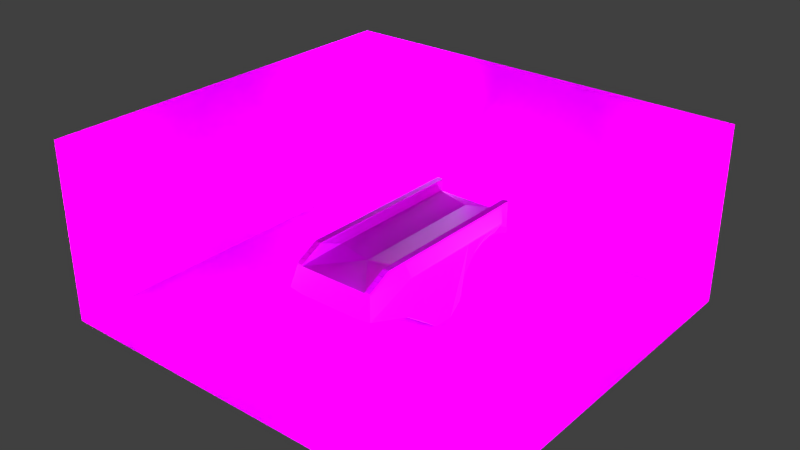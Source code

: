 # Source: pont.blend  (saved by Blender 2.72.0; exported with 4.5.12 LTS)
import bpy
from mathutils import Matrix  # noqa: F401  (used for matrix-valued properties, if any)

bpy.ops.wm.read_factory_settings(use_empty=True)
scene = bpy.context.scene
scene.name = 'Scene'

# ---- collections
col_collection_1 = bpy.data.collections.new('Collection 1'); scene.collection.children.link(col_collection_1)

# ---- images (referenced by path relative to the original .blend; pixels are not part of the script)
import os
ASSET_DIR = os.environ.get("B2B_ASSET_DIR", "")  # directory of the original .blend (textures are referenced by path, not embedded)
HERE = os.path.dirname(os.path.abspath(__file__))  # packed textures are extracted next to this script under _unpacked/

def load_image(name, relpath, width, height, colorspace="sRGB"):
    """Load a texture the original file referenced (path relative to the .blend, or extracted next to this script)."""
    p = next((c for c in (os.path.join(HERE, relpath), os.path.join(ASSET_DIR, relpath)) if relpath and os.path.exists(c)), "")
    if p:
        img = bpy.data.images.load(p, check_existing=True)
        img.name = name
    else:  # same state as the original file: an image datablock whose file is absent (Cycles renders it pink)
        img = bpy.data.images.new(name, width, height)
        img.source = "FILE"
        img.filepath = "//" + (relpath or name)
    img.colorspace_settings.name = colorspace
    return img
img_bricks_10_d100_png = load_image('bricks+10_d100.png', 'input/bricks+10_d100.png', 1024, 1024, 'sRGB')
img_bricks_10_s100_g100_png = load_image('bricks+10_s100+g100.png', 'input/bricks+10_s100+g100.png', 1024, 1024, 'sRGB')
img_bricks_10_b015_png = load_image('bricks+10_b015.png', 'input/bricks+10_b015.png', 1024, 1024, 'sRGB')
img_2_spec_png = load_image('2_SPEC.png', '2_SPEC.png', 1024, 1024, 'sRGB')
img_2_disp_png = load_image('2_DISP.png', '2_DISP.png', 1024, 1024, 'sRGB')
img_2_color_png = load_image('2_COLOR.png', '2_COLOR.png', 1024, 1024, 'sRGB')
img_grid = load_image('grid', '', 1024, 1024, 'sRGB')

# ---- materials (node trees are filled in below, after node groups)
mat_pont12 = bpy.data.materials.new('Pont12')
mat_pont12.alpha_threshold = 0.0
mat_pont12.roughness = 0.5
mat_pont1 = bpy.data.materials.new('Pont1')
mat_pont1.alpha_threshold = 0.0
mat_pont1.roughness = 0.5
mat_briques2 = bpy.data.materials.new('Briques2')
mat_briques2.alpha_threshold = 0.0
mat_briques2.roughness = 0.5
mat_briques2.line_color = (0.0, 0.0, 0.0, 1.0)
mat_studiotexture = bpy.data.materials.new('studioTexture')
mat_studiotexture.alpha_threshold = 0.0
mat_studiotexture.roughness = 0.5
mat_studiotexture.line_color = (0.0, 0.0, 0.0, 1.0)
mat_lightgauche = bpy.data.materials.new('LightGauche')
mat_lightgauche.alpha_threshold = 0.0
mat_lightgauche.roughness = 0.5
mat_lightgauche.line_color = (0.0, 0.0, 0.0, 1.0)
mat_lightdroite_001 = bpy.data.materials.new('LightDroite.001')
mat_lightdroite_001.alpha_threshold = 0.0
mat_lightdroite_001.roughness = 0.5
mat_lightdroite_001.line_color = (0.0, 0.0, 0.0, 1.0)
mat_lightdroite_002 = bpy.data.materials.new('LightDroite.002')
mat_lightdroite_002.alpha_threshold = 0.0
mat_lightdroite_002.roughness = 0.5
mat_lightdroite_002.line_color = (0.0, 0.0, 0.0, 1.0)
mat_lightgauche_001 = bpy.data.materials.new('LightGauche.001')
mat_lightgauche_001.alpha_threshold = 0.0
mat_lightgauche_001.roughness = 0.5
mat_lightgauche_001.line_color = (0.0, 0.0, 0.0, 1.0)

# ---- node groups
ng_sh_advanceddiffuse = bpy.data.node_groups.new('SH_AdvancedDiffuse', 'ShaderNodeTree')
_s = ng_sh_advanceddiffuse.interface.new_socket(name='Diffuse', in_out='OUTPUT', socket_type='NodeSocketShader')
_s = ng_sh_advanceddiffuse.interface.new_socket(name='Color', in_out='INPUT', socket_type='NodeSocketColor')
_s.default_value = (1.0, 1.0, 1.0, 1.0)
_s = ng_sh_advanceddiffuse.interface.new_socket(name='Roughness', in_out='INPUT', socket_type='NodeSocketFloat')
_s.subtype = 'FACTOR'
_s.min_value = 0.0
_s.max_value = 1.0
_s = ng_sh_advanceddiffuse.interface.new_socket(name='GlossyColor', in_out='INPUT', socket_type='NodeSocketColor')
_s.default_value = (0.8, 0.8, 0.8, 1.0)
_s = ng_sh_advanceddiffuse.interface.new_socket(name='Glossyness', in_out='INPUT', socket_type='NodeSocketFloat')
_s.default_value = 0.5
_s.min_value = 0.0
_s.max_value = 1.0
_s = ng_sh_advanceddiffuse.interface.new_socket(name='GlossyRoughness', in_out='INPUT', socket_type='NodeSocketFloat')
_s.subtype = 'FACTOR'
_s.default_value = 0.2
_s.min_value = 0.0
_s.max_value = 1.0
_s = ng_sh_advanceddiffuse.interface.new_socket(name='FresnelBlend', in_out='INPUT', socket_type='NodeSocketFloat')
_s.default_value = 0.33
_s.min_value = 0.0
_s.max_value = 1.0
_s = ng_sh_advanceddiffuse.interface.new_socket(name='Normal', in_out='INPUT', socket_type='NodeSocketVector')
_s.min_value = -1.0
_s.max_value = 1.0
_s.hide_value = True
_N = ng_sh_advanceddiffuse.nodes; _L = ng_sh_advanceddiffuse.links
n0 = _N.new('NodeGroupOutput'); n0.name = 'Group Output'; n0.location = (479, 0)
n1 = _N.new('ShaderNodeMixShader'); n1.name = 'Mix Shader'; n1.location = (167, 12)
n2 = _N.new('NodeGroupInput'); n2.name = 'Group Input'; n2.location = (-613, -2)
n3 = _N.new('ShaderNodeBsdfDiffuse'); n3.name = 'Diffuse BSDF'; n3.location = (-251, 0)
n4 = _N.new('ShaderNodeBsdfAnisotropic'); n4.name = 'Glossy BSDF'; n4.location = (-251, -118)
n4.distribution = 'GGX'
n5 = _N.new('ShaderNodeMath'); n5.name = 'Math'; n5.location = (-61, 185)
n5.operation = 'MULTIPLY'
n6 = _N.new('ShaderNodeLayerWeight'); n6.name = 'Layer Weight'; n6.location = (-308, 180)
n7 = _N.new('ShaderNodeMath'); n7.name = 'Math.001'; n7.location = (0, 0)
n7.operation = 'POWER'
_L.new(n4.outputs[0], n1.inputs[2])
_L.new(n5.outputs[0], n1.inputs[0])
_L.new(n3.outputs[0], n1.inputs[1])
_L.new(n2.outputs[0], n3.inputs[0])
_L.new(n2.outputs[1], n3.inputs[1])
_L.new(n2.outputs[2], n4.inputs[0])
_L.new(n1.outputs[0], n0.inputs[0])
_L.new(n6.outputs[0], n5.inputs[0])
_L.new(n2.outputs[5], n6.inputs[0])
_L.new(n2.outputs[3], n5.inputs[1])
_L.new(n2.outputs[6], n4.inputs[4])
_L.new(n2.outputs[6], n3.inputs[2])
_L.new(n2.outputs[4], n7.inputs[0])
_L.new(n7.outputs[0], n4.inputs[1])
n0.is_active_output = True
ng_sh_advanceddiffuse_003 = bpy.data.node_groups.new('SH_AdvancedDiffuse.003', 'ShaderNodeTree')
_s = ng_sh_advanceddiffuse_003.interface.new_socket(name='Diffuse', in_out='OUTPUT', socket_type='NodeSocketShader')
_s = ng_sh_advanceddiffuse_003.interface.new_socket(name='Color', in_out='INPUT', socket_type='NodeSocketColor')
_s.default_value = (1.0, 1.0, 1.0, 1.0)
_s = ng_sh_advanceddiffuse_003.interface.new_socket(name='Roughness', in_out='INPUT', socket_type='NodeSocketFloat')
_s.subtype = 'FACTOR'
_s.min_value = 0.0
_s.max_value = 1.0
_s = ng_sh_advanceddiffuse_003.interface.new_socket(name='GlossyColor', in_out='INPUT', socket_type='NodeSocketColor')
_s.default_value = (0.8, 0.8, 0.8, 1.0)
_s = ng_sh_advanceddiffuse_003.interface.new_socket(name='Glossyness', in_out='INPUT', socket_type='NodeSocketFloat')
_s.default_value = 0.5
_s.min_value = 0.0
_s.max_value = 1.0
_s = ng_sh_advanceddiffuse_003.interface.new_socket(name='GlossyRoughness', in_out='INPUT', socket_type='NodeSocketFloat')
_s.subtype = 'FACTOR'
_s.default_value = 0.2
_s.min_value = 0.0
_s.max_value = 1.0
_s = ng_sh_advanceddiffuse_003.interface.new_socket(name='FresnelBlend', in_out='INPUT', socket_type='NodeSocketFloat')
_s.default_value = 0.33
_s.min_value = 0.0
_s.max_value = 1.0
_s = ng_sh_advanceddiffuse_003.interface.new_socket(name='Normal', in_out='INPUT', socket_type='NodeSocketVector')
_s.min_value = -1.0
_s.max_value = 1.0
_s.hide_value = True
_N = ng_sh_advanceddiffuse_003.nodes; _L = ng_sh_advanceddiffuse_003.links
n0 = _N.new('NodeGroupOutput'); n0.name = 'Group Output'; n0.location = (479, 0)
n1 = _N.new('ShaderNodeMixShader'); n1.name = 'Mix Shader'; n1.location = (167, 12)
n2 = _N.new('NodeGroupInput'); n2.name = 'Group Input'; n2.location = (-613, -2)
n3 = _N.new('ShaderNodeBsdfDiffuse'); n3.name = 'Diffuse BSDF'; n3.location = (-251, 0)
n4 = _N.new('ShaderNodeBsdfAnisotropic'); n4.name = 'Glossy BSDF'; n4.location = (-251, -118)
n4.distribution = 'GGX'
n5 = _N.new('ShaderNodeMath'); n5.name = 'Math'; n5.location = (-61, 185)
n5.operation = 'MULTIPLY'
n6 = _N.new('ShaderNodeLayerWeight'); n6.name = 'Layer Weight'; n6.location = (-308, 180)
n7 = _N.new('ShaderNodeMath'); n7.name = 'Math.001'; n7.location = (0, 0)
n7.operation = 'POWER'
_L.new(n4.outputs[0], n1.inputs[2])
_L.new(n5.outputs[0], n1.inputs[0])
_L.new(n3.outputs[0], n1.inputs[1])
_L.new(n2.outputs[0], n3.inputs[0])
_L.new(n2.outputs[1], n3.inputs[1])
_L.new(n2.outputs[2], n4.inputs[0])
_L.new(n1.outputs[0], n0.inputs[0])
_L.new(n6.outputs[0], n5.inputs[0])
_L.new(n2.outputs[5], n6.inputs[0])
_L.new(n2.outputs[3], n5.inputs[1])
_L.new(n2.outputs[6], n4.inputs[4])
_L.new(n2.outputs[6], n3.inputs[2])
_L.new(n2.outputs[4], n7.inputs[0])
_L.new(n7.outputs[0], n4.inputs[1])
n0.is_active_output = True

# ---- material node trees
mat_pont12.use_nodes = True; mat_pont12.node_tree.nodes.clear()
_N = mat_pont12.node_tree.nodes; _L = mat_pont12.node_tree.links
n0 = _N.new('ShaderNodeGroup'); n0.name = 'Group'; n0.location = (47, 326)
n0.node_tree = ng_sh_advanceddiffuse
n0.inputs[1].default_value = 0.0
n0.inputs[2].default_value = (0.8, 0.8, 0.8, 1.0)
n0.inputs[4].default_value = 0.2
n0.inputs[5].default_value = 0.33
n0.inputs[6].default_value = (0.0, 0.0, 0.0)
n1 = _N.new('ShaderNodeTexImage'); n1.name = 'Image Texture'; n1.location = (-266, 451)
n1.width = 140
n1.image = img_bricks_10_d100_png
n2 = _N.new('ShaderNodeUVMap'); n2.name = 'UV Map'; n2.location = (-1026, 269)
n2.uv_map = 'UVMap'
n3 = _N.new('ShaderNodeMapping'); n3.name = 'Mapping'; n3.location = (-719, 304)
n3.inputs[1].default_value = (0.3, 0.0, 0.0)
n3.inputs[3].default_value = (5.0, 7.0, 1.0)
n4 = _N.new('ShaderNodeTexImage'); n4.name = 'Image Texture.001'; n4.location = (-266, 248)
n4.width = 140
n4.image = img_bricks_10_s100_g100_png
n5 = _N.new('ShaderNodeTexImage'); n5.name = 'Image Texture.002'; n5.location = (-266, 12)
n5.width = 140
n5.image = img_bricks_10_b015_png
n6 = _N.new('ShaderNodeOutputMaterial'); n6.name = 'Material Output'; n6.location = (447, 196)
n7 = _N.new('ShaderNodeMath'); n7.name = 'Math'; n7.location = (85, 37)
n7.operation = 'MULTIPLY'
n7.inputs[1].default_value = 0.1
n8 = _N.new('ShaderNodeDisplacement'); n8.name = 'Displacement'; n8.location = (0, 0)
n8.inputs[1].default_value = 0.0
n8.inputs[2].default_value = 0.1
_L.new(n0.outputs[0], n6.inputs[0])
_L.new(n3.outputs[0], n1.inputs[0])
_L.new(n3.outputs[0], n4.inputs[0])
_L.new(n3.outputs[0], n5.inputs[0])
_L.new(n2.outputs[0], n3.inputs[0])
_L.new(n1.outputs[0], n0.inputs[0])
_L.new(n4.outputs[0], n0.inputs[3])
_L.new(n5.outputs[0], n7.inputs[0])
_L.new(n7.outputs[0], n8.inputs[0])
_L.new(n8.outputs[0], n6.inputs[2])
n6.is_active_output = True
mat_pont1.use_nodes = True; mat_pont1.node_tree.nodes.clear()
_N = mat_pont1.node_tree.nodes; _L = mat_pont1.node_tree.links
n0 = _N.new('ShaderNodeGroup'); n0.name = 'Group'; n0.location = (47, 326)
n0.node_tree = ng_sh_advanceddiffuse
n0.inputs[1].default_value = 0.0
n0.inputs[2].default_value = (0.8, 0.8, 0.8, 1.0)
n0.inputs[4].default_value = 0.2
n0.inputs[5].default_value = 0.33
n0.inputs[6].default_value = (0.0, 0.0, 0.0)
n1 = _N.new('ShaderNodeTexImage'); n1.name = 'Image Texture'; n1.location = (-266, 451)
n1.width = 140
n1.image = img_bricks_10_d100_png
n2 = _N.new('ShaderNodeUVMap'); n2.name = 'UV Map'; n2.location = (-1026, 269)
n2.uv_map = 'UVMap'
n3 = _N.new('ShaderNodeMapping'); n3.name = 'Mapping'; n3.location = (-719, 304)
n3.inputs[1].default_value = (0.3, 0.0, 0.0)
n3.inputs[3].default_value = (1.3, 5.0, 1.0)
n4 = _N.new('ShaderNodeTexImage'); n4.name = 'Image Texture.001'; n4.location = (-266, 248)
n4.width = 140
n4.image = img_bricks_10_s100_g100_png
n5 = _N.new('ShaderNodeTexImage'); n5.name = 'Image Texture.002'; n5.location = (-266, 12)
n5.width = 140
n5.image = img_bricks_10_b015_png
n6 = _N.new('ShaderNodeOutputMaterial'); n6.name = 'Material Output'; n6.location = (447, 196)
n7 = _N.new('ShaderNodeMath'); n7.name = 'Math'; n7.location = (85, 37)
n7.operation = 'MULTIPLY'
n7.inputs[1].default_value = 0.1
n8 = _N.new('ShaderNodeDisplacement'); n8.name = 'Displacement'; n8.location = (0, 0)
n8.inputs[1].default_value = 0.0
n8.inputs[2].default_value = 0.1
_L.new(n0.outputs[0], n6.inputs[0])
_L.new(n3.outputs[0], n1.inputs[0])
_L.new(n3.outputs[0], n4.inputs[0])
_L.new(n3.outputs[0], n5.inputs[0])
_L.new(n2.outputs[0], n3.inputs[0])
_L.new(n1.outputs[0], n0.inputs[0])
_L.new(n4.outputs[0], n0.inputs[3])
_L.new(n5.outputs[0], n7.inputs[0])
_L.new(n7.outputs[0], n8.inputs[0])
_L.new(n8.outputs[0], n6.inputs[2])
n6.is_active_output = True
mat_briques2.use_nodes = True; mat_briques2.node_tree.nodes.clear()
_N = mat_briques2.node_tree.nodes; _L = mat_briques2.node_tree.links
n0 = _N.new('ShaderNodeOutputMaterial'); n0.name = 'Material Output'; n0.location = (300, 300)
n1 = _N.new('ShaderNodeUVMap'); n1.name = 'UV Map'; n1.location = (-1048, 306)
n1.uv_map = 'UVMap'
n2 = _N.new('ShaderNodeMapping'); n2.name = 'Mapping'; n2.location = (-803, 444)
n2.inputs[3].default_value = (5.0, 5.0, 1.0)
n3 = _N.new('ShaderNodeMath'); n3.name = 'Math.001'; n3.location = (47, -36)
n3.operation = 'MULTIPLY'
n3.inputs[1].default_value = 0.1
n4 = _N.new('ShaderNodeGroup'); n4.name = 'Group'; n4.location = (118, 463)
n4.node_tree = ng_sh_advanceddiffuse_003
n4.inputs[1].default_value = 0.0
n4.inputs[2].default_value = (0.38, 0.4047, 0.4843, 1.0)
n4.inputs[4].default_value = 0.2
n4.inputs[5].default_value = 0.33
n4.inputs[6].default_value = (0.0, 0.0, 0.0)
n5 = _N.new('ShaderNodeTexImage'); n5.name = 'Image Texture.002'; n5.location = (-237, 170)
n5.width = 100
n5.image = img_2_spec_png
n6 = _N.new('ShaderNodeTexImage'); n6.name = 'Image Texture.001'; n6.location = (-216, -113)
n6.width = 164
n6.image = img_2_disp_png
n7 = _N.new('ShaderNodeMath'); n7.name = 'Math'; n7.location = (-73, 245)
n7.operation = 'MULTIPLY'
n7.inputs[1].default_value = 1.0
n8 = _N.new('ShaderNodeTexImage'); n8.name = 'Image Texture'; n8.location = (-377, 521)
n8.width = 100
n8.image = img_2_color_png
n9 = _N.new('ShaderNodeBrightContrast'); n9.name = 'Bright/Contrast'; n9.location = (-136, 507)
n10 = _N.new('ShaderNodeDisplacement'); n10.name = 'Displacement'; n10.location = (0, 0)
n10.inputs[1].default_value = 0.0
n10.inputs[2].default_value = 0.1
_L.new(n2.outputs[0], n8.inputs[0])
_L.new(n1.outputs[0], n2.inputs[0])
_L.new(n8.outputs[0], n9.inputs[0])
_L.new(n4.outputs[0], n0.inputs[0])
_L.new(n2.outputs[0], n6.inputs[0])
_L.new(n6.outputs[0], n3.inputs[0])
_L.new(n2.outputs[0], n5.inputs[0])
_L.new(n5.outputs[0], n7.inputs[0])
_L.new(n7.outputs[0], n4.inputs[3])
_L.new(n9.outputs[0], n4.inputs[0])
_L.new(n3.outputs[0], n10.inputs[0])
_L.new(n10.outputs[0], n0.inputs[2])
n0.is_active_output = True
mat_studiotexture.use_nodes = True; mat_studiotexture.node_tree.nodes.clear()
_N = mat_studiotexture.node_tree.nodes; _L = mat_studiotexture.node_tree.links
n0 = _N.new('ShaderNodeBsdfDiffuse'); n0.name = 'Diffuse BSDF'; n0.location = (10, 300)
n1 = _N.new('ShaderNodeTexImage'); n1.name = 'Image Texture'; n1.location = (-180, 300)
n1.width = 140
n1.image = img_grid
n2 = _N.new('ShaderNodeOutputMaterial'); n2.name = 'Material Output'; n2.location = (418, 292)
n3 = _N.new('ShaderNodeMixShader'); n3.name = 'Mix Shader'; n3.location = (257, 305)
n4 = _N.new('ShaderNodeBsdfTransparent'); n4.name = 'Transparent BSDF'; n4.location = (2, 160)
n5 = _N.new('ShaderNodeGroup'); n5.name = 'Group'; n5.location = (18, -64)
n5.node_tree = ng_sh_advanceddiffuse
n5.inputs[0].default_value = (1.0, 1.0, 1.0, 1.0)
n5.inputs[1].default_value = 0.0
n5.inputs[2].default_value = (0.8, 0.8, 0.8, 1.0)
n5.inputs[3].default_value = 0.5
n5.inputs[4].default_value = 0.2
n5.inputs[5].default_value = 0.33
n5.inputs[6].default_value = (0.0, 0.0, 0.0)
n6 = _N.new('ShaderNodeNewGeometry'); n6.name = 'Geometry'; n6.location = (1, 562)
_L.new(n0.outputs[0], n3.inputs[1])
_L.new(n1.outputs[0], n0.inputs[0])
_L.new(n3.outputs[0], n2.inputs[0])
_L.new(n4.outputs[0], n3.inputs[2])
_L.new(n6.outputs[6], n3.inputs[0])
n2.is_active_output = True
mat_lightgauche.use_nodes = True; mat_lightgauche.node_tree.nodes.clear()
_N = mat_lightgauche.node_tree.nodes; _L = mat_lightgauche.node_tree.links
n0 = _N.new('ShaderNodeOutputMaterial'); n0.name = 'Material Output'; n0.location = (300, 300)
n1 = _N.new('ShaderNodeBsdfDiffuse'); n1.name = 'Diffuse BSDF'; n1.location = (-235, 394)
n2 = _N.new('ShaderNodeEmission'); n2.name = 'Emission'; n2.location = (28, 357)
n2.inputs[0].default_value = (0.6583, 0.8861, 1.0, 1.0)
n2.inputs[1].default_value = 10.0
_L.new(n2.outputs[0], n0.inputs[0])
n0.is_active_output = True
mat_lightdroite_001.use_nodes = True; mat_lightdroite_001.node_tree.nodes.clear()
_N = mat_lightdroite_001.node_tree.nodes; _L = mat_lightdroite_001.node_tree.links
n0 = _N.new('ShaderNodeOutputMaterial'); n0.name = 'Material Output'; n0.location = (300, 300)
n1 = _N.new('ShaderNodeBsdfDiffuse'); n1.name = 'Diffuse BSDF'; n1.location = (-85, 391)
n2 = _N.new('ShaderNodeEmission'); n2.name = 'Emission'; n2.location = (113, 318)
n2.inputs[0].default_value = (1.0, 0.9266, 0.7256, 1.0)
n2.inputs[1].default_value = 10.0
_L.new(n2.outputs[0], n0.inputs[0])
n0.is_active_output = True
mat_lightdroite_002.use_nodes = True; mat_lightdroite_002.node_tree.nodes.clear()
_N = mat_lightdroite_002.node_tree.nodes; _L = mat_lightdroite_002.node_tree.links
n0 = _N.new('ShaderNodeOutputMaterial'); n0.name = 'Material Output'; n0.location = (300, 300)
n1 = _N.new('ShaderNodeBsdfDiffuse'); n1.name = 'Diffuse BSDF'; n1.location = (-85, 391)
n2 = _N.new('ShaderNodeEmission'); n2.name = 'Emission'; n2.location = (113, 318)
n2.inputs[0].default_value = (1.0, 0.9266, 0.7256, 1.0)
n2.inputs[1].default_value = 10.0
_L.new(n2.outputs[0], n0.inputs[0])
n0.is_active_output = True
mat_lightgauche_001.use_nodes = True; mat_lightgauche_001.node_tree.nodes.clear()
_N = mat_lightgauche_001.node_tree.nodes; _L = mat_lightgauche_001.node_tree.links
n0 = _N.new('ShaderNodeOutputMaterial'); n0.name = 'Material Output'; n0.location = (300, 300)
n1 = _N.new('ShaderNodeBsdfDiffuse'); n1.name = 'Diffuse BSDF'; n1.location = (-85, 391)
n2 = _N.new('ShaderNodeEmission'); n2.name = 'Emission'; n2.location = (113, 318)
n2.inputs[0].default_value = (0.6583, 0.8861, 1.0, 1.0)
n2.inputs[1].default_value = 10.0
_L.new(n2.outputs[0], n0.inputs[0])
n0.is_active_output = True

# ---- world
world_world = bpy.data.worlds.new('World'); scene.world = world_world
world_world.color = (0.05088, 0.05088, 0.05088)
world_world.use_sun_shadow = False
world_world.sun_shadow_jitter_overblur = 0.0
world_world.cycles.sampling_method = 'MANUAL'
world_world.cycles.sample_map_resolution = 256

# ---- meshes
me_cube_008 = bpy.data.meshes.new('Cube.008')
me_cube_008.from_pydata([(2.0, 3.0, 3.0), (2.0, 3.0, 2.025), (0.0, 3.0, 2.025), (0.0, 3.0, 3.0), (1.488, 3.0, 2.025), (1.741, 3.0, 3.0), (2.0, 3.0, 3.601), (1.741, 3.0, 3.601)], [], [(7, 6, 0, 5), (0, 1, 4, 5), (4, 2, 3, 5)])
_k = {(2, 4): 1.0, (0, 1): 1.0, (1, 4): 1.0, (3, 5): 1.0, (6, 7): 1.0, (0, 6): 1.0, (5, 7): 1.0}
me_cube_008.attributes.new('crease_edge', 'FLOAT', 'EDGE').data.foreach_set('value', [_k.get((min(e.vertices), max(e.vertices)), 0.0) for e in me_cube_008.edges])
_uv = me_cube_008.uv_layers.new(name='UVMap')
_uv.uv.foreach_set('vector', [0.4649, 0.6299, 0.4611, 0.6299, 0.4611, 0.6073, 0.4649, 0.6073, 0.4611, 0.6073, 0.4611, 0.5706, 0.4686, 0.5706, 0.4649, 0.6073, 0.4686, 0.5706, 0.4903, 0.5706, 0.4903, 0.6073, 0.4649, 0.6073])
me_cube_008.materials.append(mat_pont12)
me_cube_008.use_remesh_preserve_volume = False
me_cube_008.use_remesh_preserve_attributes = False
me_cube_008.use_mirror_vertex_groups = False
me_cube_008.update()
me_cube_001 = bpy.data.meshes.new('Cube.001')
me_cube_001.from_pydata([(2.0, -6.501, 2.117), (2.0, -6.501, 3.0), (0.0, -4.358, 3.0), (0.0, -0.4186, 0.0), (0.0, -1.5, 0.0), (0.0, -2.358, 0.0), (0.0, -3.358, 0.7349), (2.0, -0.5, 3.0), (2.0, -1.5, 3.0), (0.0, -4.358, 1.391), (0.0, -6.501, 2.117), (2.0, -2.358, 3.0), (2.0, -3.358, 3.0), (2.0, -4.358, 3.0), (2.0, -4.358, 1.391), (2.0, -3.358, 0.7349), (2.0, -2.358, 0.0), (0.0, -6.501, 3.0), (2.0, -1.5, 0.0), (2.0, -0.4186, 0.0), (2.0, 3.0, 3.0), (2.0, 2.5, 3.0), (2.0, 2.0, 3.0), (2.0, 1.5, 3.0), (2.0, 1.0, 3.0), (2.0, 0.5, 3.0), (2.0, 0.0, 3.0), (1.989, -0.3786, 0.9462), (2.0, 0.3164, 1.883), (2.0, 1.0, 2.236), (2.0, 1.5, 2.356), (2.0, 2.0, 2.372), (2.0, 2.5, 2.279), (2.0, 3.0, 2.025), (0.0, -3.358, 3.0), (0.0, -2.358, 3.0), (0.0, -1.5, 3.0), (0.0, -0.5, 3.0), (0.0, 3.0, 2.025), (0.0, 2.5, 2.279), (0.0, 2.0, 2.372), (0.0, 1.5, 2.356), (0.0, 1.0, 2.236), (0.0, 0.3164, 1.883), (0.0, -0.3786, 0.9462), (0.0, 3.0, 3.0), (0.0, 2.5, 3.0), (0.0, 2.0, 3.0), (0.0, 1.5, 3.0), (0.0, 1.0, 3.0), (0.0, 0.5, 3.0), (0.0, 0.0, 3.0), (1.488, -6.501, 2.117), (1.741, -4.358, 3.0), (1.741, -6.501, 3.0), (1.488, 1.5, 2.356), (1.488, 2.0, 2.372), (1.488, 2.5, 2.279), (1.488, 3.0, 2.025), (1.488, -4.358, 1.391), (1.488, -3.358, 0.7349), (1.488, -2.358, 0.0), (1.488, -1.5, 0.0), (1.488, -0.4186, 0.0), (1.741, -0.5, 3.0), (1.741, -1.5, 3.0), (1.741, -2.358, 3.0), (1.741, -3.358, 3.0), (1.741, 3.0, 3.0), (1.741, 2.5, 3.0), (1.741, 2.0, 3.0), (1.741, 1.5, 3.0), (1.741, 1.0, 3.0), (1.741, 0.5, 3.0), (1.741, 0.0, 3.0), (1.488, 1.0, 2.236), (1.488, 0.3164, 1.883), (1.488, -0.3786, 0.9462), (2.0, -5.358, 3.601), (2.0, -0.5, 3.601), (2.0, -1.5, 3.601), (2.0, -2.358, 3.601), (2.0, -3.358, 3.601), (2.0, -4.358, 3.601), (2.0, 3.0, 3.601), (2.0, 2.5, 3.601), (2.0, 2.0, 3.601), (2.0, 1.5, 3.601), (2.0, 1.0, 3.601), (2.0, 0.5, 3.601), (2.0, 0.0, 3.601), (1.741, -4.358, 3.601), (1.741, -5.358, 3.601), (1.741, -0.5, 3.601), (1.741, -1.5, 3.601), (1.741, -2.358, 3.601), (1.741, -3.358, 3.601), (1.741, 3.0, 3.601), (1.741, 2.5, 3.601), (1.741, 2.0, 3.601), (1.741, 1.5, 3.601), (1.741, 1.0, 3.601), (1.741, 0.5, 3.601), (1.741, 0.0, 3.601)], [], [(13, 1, 0, 14), (67, 66, 35, 34), (22, 23, 30, 31), (24, 25, 28, 29), (21, 22, 31, 32), (54, 53, 2, 17), (20, 21, 32, 33), (26, 7, 19, 27), (7, 8, 18, 19), (8, 11, 16, 18), (11, 12, 15, 16), (12, 13, 14, 15), (52, 59, 14, 0), (59, 60, 15, 14), (60, 61, 16, 15), (62, 18, 16, 61), (62, 63, 19, 18), (77, 27, 19, 63), (54, 17, 10, 52), (23, 24, 29, 30), (25, 26, 27, 28), (58, 33, 32, 57), (57, 32, 31, 56), (56, 31, 30, 55), (55, 30, 29, 75), (75, 29, 28, 76), (76, 28, 27, 77), (53, 67, 34, 2), (65, 36, 35, 66), (65, 64, 37, 36), (74, 51, 37, 64), (68, 45, 46, 69), (69, 46, 47, 70), (70, 47, 48, 71), (71, 48, 49, 72), (72, 49, 50, 73), (73, 50, 51, 74), (65, 66, 95, 94), (70, 71, 100, 99), (10, 9, 59, 52), (9, 6, 60, 59), (6, 5, 61, 60), (4, 62, 61, 5), (4, 3, 63, 62), (44, 77, 63, 3), (1, 54, 52, 0), (38, 58, 57, 39), (39, 57, 56, 40), (40, 56, 55, 41), (41, 55, 75, 42), (42, 75, 76, 43), (43, 76, 77, 44), (74, 64, 93, 103), (66, 67, 96, 95), (7, 26, 90, 79), (54, 1, 78, 92), (73, 74, 103, 102), (25, 24, 88, 89), (22, 21, 85, 86), (12, 11, 81, 82), (67, 53, 91, 96), (69, 70, 99, 98), (1, 13, 83, 78), (64, 65, 94, 93), (72, 73, 102, 101), (82, 81, 95, 96), (78, 83, 91, 92), (83, 82, 96, 91), (80, 94, 95, 81), (80, 79, 93, 94), (90, 103, 93, 79), (84, 97, 98, 85), (85, 98, 99, 86), (86, 99, 100, 87), (87, 100, 101, 88), (88, 101, 102, 89), (89, 102, 103, 90), (13, 12, 82, 83), (24, 23, 87, 88), (21, 20, 84, 85), (53, 54, 92, 91), (8, 7, 79, 80), (71, 72, 101, 100), (68, 69, 98, 97), (11, 8, 80, 81), (26, 25, 89, 90), (23, 22, 86, 87)])
_k = {(0, 1): 1.0, (0, 52): 1.0, (0, 14): 1.0, (14, 15): 1.0, (15, 16): 1.0, (17, 54): 1.0, (16, 18): 1.0, (18, 19): 1.0, (30, 31): 1.0, (29, 30): 1.0, (28, 29): 1.0, (27, 28): 1.0, (38, 58): 1.0, (19, 27): 1.0, (19, 63): 1.0, (31, 32): 1.0, (32, 33): 1.0, (20, 33): 1.0, (10, 17): 1.0, (9, 10): 1.0, (6, 9): 1.0, (5, 6): 1.0, (4, 5): 1.0, (3, 4): 1.0, (3, 44): 1.0, (2, 17): 1.0, (2, 34): 1.0, (34, 35): 1.0, (35, 36): 1.0, (36, 37): 1.0, (37, 51): 1.0, (38, 39): 1.0, (39, 40): 1.0, (40, 41): 1.0, (41, 42): 1.0, (42, 43): 1.0, (43, 44): 1.0, (45, 46): 1.0, (46, 47): 1.0, (47, 48): 1.0, (48, 49): 1.0, (49, 50): 1.0, (50, 51): 1.0, (10, 52): 1.0, (1, 78): 1.0, (1, 54): 1.0, (33, 58): 1.0, (3, 63): 1.0, (45, 68): 1.0, (66, 67): 1.0, (53, 54): 1.0, (53, 67): 1.0, (65, 66): 1.0, (64, 65): 1.0, (64, 74): 1.0, (68, 69): 1.0, (69, 70): 1.0, (70, 71): 1.0, (71, 72): 1.0, (72, 73): 1.0, (73, 74): 1.0, (78, 83): 1.0, (79, 90): 1.0, (79, 80): 1.0, (80, 81): 1.0, (81, 82): 1.0, (82, 83): 1.0, (89, 90): 1.0, (88, 89): 1.0, (87, 88): 1.0, (86, 87): 1.0, (85, 86): 1.0, (84, 85): 1.0, (84, 97): 1.0, (78, 92): 1.0, (95, 96): 1.0, (91, 92): 1.0, (91, 96): 1.0, (94, 95): 1.0, (93, 94): 1.0, (93, 103): 1.0, (97, 98): 1.0, (98, 99): 1.0, (99, 100): 1.0, (100, 101): 1.0, (101, 102): 1.0, (102, 103): 1.0, (54, 92): 1.0, (20, 84): 1.0, (68, 97): 1.0}
me_cube_001.attributes.new('crease_edge', 'FLOAT', 'EDGE').data.foreach_set('value', [_k.get((min(e.vertices), max(e.vertices)), 0.0) for e in me_cube_001.edges])
_uv = me_cube_001.uv_layers.new(name='UVMap')
_uv.uv.foreach_set('vector', [0.1124, 0.1573, 9.999e-05, 0.1574, 9.292e-05, 0.1111, 0.1124, 0.07303, 0.5211, 0.3488, 0.5211, 0.2964, 0.6123, 0.2964, 0.6123, 0.3488, 0.4456, 0.1573, 0.4194, 0.1573, 0.4194, 0.1236, 0.4456, 0.1244, 0.3932, 0.1573, 0.367, 0.1573, 0.3574, 0.0988, 0.3932, 0.1173, 0.4718, 0.1574, 0.4456, 0.1573, 0.4456, 0.1244, 0.4718, 0.1196, 0.5211, 0.5135, 0.5211, 0.4012, 0.6123, 0.4012, 0.6123, 0.5135, 0.498, 0.1574, 0.4718, 0.1574, 0.4718, 0.1196, 0.498, 0.1063, 0.3408, 0.1573, 0.3146, 0.1573, 0.3188, 9.292e-05, 0.3405, 0.04968, 0.3146, 0.1573, 0.2622, 0.1573, 0.2621, 0.0001036, 0.3188, 9.292e-05, 0.2622, 0.1573, 0.2172, 0.1573, 0.2172, 0.0001107, 0.2621, 0.0001036, 0.2172, 0.1573, 0.1648, 0.1573, 0.1648, 0.03863, 0.2172, 0.0001107, 0.1648, 0.1573, 0.1124, 0.1573, 0.1124, 0.07303, 0.1648, 0.03863, 0.5343, 0.5597, 0.5343, 0.6783, 0.5075, 0.6783, 0.5075, 0.5597, 0.5343, 0.6783, 0.5343, 0.741, 0.5075, 0.741, 0.5075, 0.6783, 0.5343, 0.741, 0.5343, 0.806, 0.5075, 0.806, 0.5075, 0.741, 0.5343, 0.851, 0.5075, 0.851, 0.5075, 0.806, 0.5343, 0.806, 0.5343, 0.851, 0.5343, 0.9077, 0.5075, 0.9077, 0.5075, 0.851, 0.1123, 0.301, 0.08605, 0.301, 0.08545, 0.2513, 0.1123, 0.2513, 0.5211, 0.5135, 0.6123, 0.5135, 0.6123, 0.5597, 0.5343, 0.5597, 0.4194, 0.1573, 0.3932, 0.1573, 0.3932, 0.1173, 0.4194, 0.1236, 0.367, 0.1573, 0.3408, 0.1573, 0.3405, 0.04968, 0.3574, 0.0988, 0.1123, 0.5116, 0.08545, 0.5116, 0.08545, 0.4822, 0.1123, 0.4822, 0.1123, 0.4822, 0.08545, 0.4822, 0.08545, 0.4556, 0.1123, 0.4556, 0.1123, 0.4556, 0.08545, 0.4556, 0.08545, 0.4294, 0.1123, 0.4294, 0.1123, 0.4294, 0.08545, 0.4294, 0.08545, 0.4024, 0.1123, 0.4024, 0.1123, 0.4024, 0.08545, 0.4024, 0.08545, 0.3621, 0.1123, 0.3621, 0.1123, 0.3621, 0.08545, 0.3621, 0.08605, 0.301, 0.1123, 0.301, 0.5211, 0.4012, 0.5211, 0.3488, 0.6123, 0.3488, 0.6123, 0.4012, 0.5211, 0.2514, 0.6123, 0.2514, 0.6123, 0.2964, 0.5211, 0.2964, 0.5211, 0.2514, 0.5211, 0.199, 0.6123, 0.199, 0.6123, 0.2514, 0.5211, 0.1728, 0.6123, 0.1728, 0.6123, 0.199, 0.5211, 0.199, 0.5211, 0.01559, 0.6123, 0.01559, 0.6123, 0.0418, 0.5211, 0.0418, 0.5211, 0.0418, 0.6123, 0.0418, 0.6123, 0.068, 0.5211, 0.068, 0.5211, 0.068, 0.6123, 0.068, 0.6123, 0.0942, 0.5211, 0.0942, 0.5211, 0.0942, 0.6123, 0.0942, 0.6123, 0.1204, 0.5211, 0.1204, 0.5211, 0.1204, 0.6123, 0.1204, 0.6123, 0.1466, 0.5211, 0.1466, 0.5211, 0.1466, 0.6123, 0.1466, 0.6123, 0.1728, 0.5211, 0.1728, 0.7415, 0.9502, 0.6957, 0.9502, 0.6957, 0.9182, 0.7415, 0.9182, 0.928, 0.9502, 0.9014, 0.9502, 0.9014, 0.9182, 0.928, 0.9182, 0.6123, 0.5597, 0.6123, 0.6783, 0.5343, 0.6783, 0.5343, 0.5597, 0.6123, 0.6783, 0.6123, 0.741, 0.5343, 0.741, 0.5343, 0.6783, 0.6123, 0.741, 0.6123, 0.806, 0.5343, 0.806, 0.5343, 0.741, 0.6123, 0.851, 0.5343, 0.851, 0.5343, 0.806, 0.6123, 0.806, 0.6123, 0.851, 0.6123, 0.9077, 0.5343, 0.9077, 0.5343, 0.851, 0.1903, 0.301, 0.1123, 0.301, 0.1123, 0.2513, 0.1903, 0.2513, 0.5075, 0.5135, 0.5211, 0.5135, 0.5343, 0.5597, 0.5075, 0.5597, 0.1903, 0.5116, 0.1123, 0.5116, 0.1123, 0.4822, 0.1903, 0.4822, 0.1903, 0.4822, 0.1123, 0.4822, 0.1123, 0.4556, 0.1903, 0.4556, 0.1903, 0.4556, 0.1123, 0.4556, 0.1123, 0.4294, 0.1903, 0.4294, 0.1903, 0.4294, 0.1123, 0.4294, 0.1123, 0.4024, 0.1903, 0.4024, 0.1903, 0.4024, 0.1123, 0.4024, 0.1123, 0.3621, 0.1903, 0.3621, 0.1903, 0.3621, 0.1123, 0.3621, 0.1123, 0.301, 0.1903, 0.301, 0.8214, 0.9502, 0.7948, 0.9502, 0.7948, 0.9182, 0.8214, 0.9182, 0.6957, 0.9502, 0.6424, 0.9502, 0.6424, 0.9182, 0.6957, 0.9182, 0.3146, 0.1573, 0.3408, 0.1573, 0.3408, 0.1888, 0.3146, 0.1888, 0.4286, 0.9555, 0.4149, 0.9553, 0.4167, 0.8914, 0.4289, 0.8937, 0.8481, 0.9502, 0.8214, 0.9502, 0.8214, 0.9182, 0.8481, 0.9182, 0.367, 0.1573, 0.3932, 0.1573, 0.3932, 0.1888, 0.367, 0.1888, 0.4456, 0.1573, 0.4718, 0.1574, 0.4718, 0.1889, 0.4456, 0.1888, 0.1648, 0.1573, 0.2172, 0.1573, 0.2172, 0.1888, 0.1648, 0.1888, 0.6424, 0.9502, 0.589, 0.9502, 0.5894, 0.9182, 0.6424, 0.9182, 0.9547, 0.9502, 0.928, 0.9502, 0.928, 0.9182, 0.9547, 0.9182, 9.999e-05, 0.1574, 0.1124, 0.1573, 0.1124, 0.1888, 0.05998, 0.1888, 0.7948, 0.9502, 0.7415, 0.9502, 0.7415, 0.9182, 0.7948, 0.9182, 0.8747, 0.9502, 0.8481, 0.9502, 0.8481, 0.9182, 0.8747, 0.9182, 0.6424, 0.9044, 0.6957, 0.9044, 0.6957, 0.9182, 0.6424, 0.9182, 0.5394, 0.907, 0.5892, 0.9045, 0.5894, 0.9182, 0.5419, 0.9191, 0.5892, 0.9045, 0.6424, 0.9044, 0.6424, 0.9182, 0.5894, 0.9182, 0.7415, 0.9044, 0.7415, 0.9182, 0.6957, 0.9182, 0.6957, 0.9044, 0.7415, 0.9044, 0.7948, 0.9044, 0.7948, 0.9182, 0.7415, 0.9182, 0.8214, 0.9044, 0.8214, 0.9182, 0.7948, 0.9182, 0.7948, 0.9044, 0.9813, 0.9044, 0.9813, 0.9182, 0.9547, 0.9182, 0.9547, 0.9044, 0.9547, 0.9044, 0.9547, 0.9182, 0.928, 0.9182, 0.928, 0.9044, 0.928, 0.9044, 0.928, 0.9182, 0.9014, 0.9182, 0.9014, 0.9044, 0.9014, 0.9044, 0.9014, 0.9182, 0.8747, 0.9182, 0.8747, 0.9044, 0.8747, 0.9044, 0.8747, 0.9182, 0.8481, 0.9182, 0.8481, 0.9044, 0.8481, 0.9044, 0.8481, 0.9182, 0.8214, 0.9182, 0.8214, 0.9044, 0.1124, 0.1573, 0.1648, 0.1573, 0.1648, 0.1888, 0.1124, 0.1888, 0.3932, 0.1573, 0.4194, 0.1573, 0.4194, 0.1888, 0.3932, 0.1888, 0.4718, 0.1574, 0.498, 0.1574, 0.498, 0.1889, 0.4718, 0.1889, 0.589, 0.9502, 0.4846, 0.9422, 0.5419, 0.9191, 0.5894, 0.9182, 0.2622, 0.1573, 0.3146, 0.1573, 0.3146, 0.1888, 0.2622, 0.1888, 0.9014, 0.9502, 0.8747, 0.9502, 0.8747, 0.9182, 0.9014, 0.9182, 0.9813, 0.9502, 0.9547, 0.9502, 0.9547, 0.9182, 0.9813, 0.9182, 0.2172, 0.1573, 0.2622, 0.1573, 0.2622, 0.1888, 0.2172, 0.1888, 0.3408, 0.1573, 0.367, 0.1573, 0.367, 0.1888, 0.3408, 0.1888, 0.4194, 0.1573, 0.4456, 0.1573, 0.4456, 0.1888, 0.4194, 0.1888])
me_cube_001.materials.append(mat_pont1)
me_cube_001.use_remesh_preserve_volume = False
me_cube_001.use_remesh_preserve_attributes = False
me_cube_001.use_mirror_vertex_groups = False
me_cube_001.update()
me_cube_002 = bpy.data.meshes.new('Cube.002')
me_cube_002.from_pydata([(-0.05, -0.15, -0.05), (-0.05, 0.15, -0.05), (0.05, 0.15, -0.05), (0.05, -0.15, -0.05), (-0.05, -0.15, 0.05), (-0.05, 0.15, 0.05), (0.05, 0.15, 0.05), (0.05, -0.15, 0.05), (-0.05, 0.1281, 0.05), (-0.05, 0.1281, -0.05), (0.05, 0.1281, 0.05), (0.05, 0.1281, -0.05)], [], [(8, 5, 1, 9), (5, 6, 2, 1), (10, 7, 3, 11), (7, 4, 0, 3), (9, 1, 2, 11), (10, 6, 5, 8), (4, 8, 9, 0), (6, 10, 11, 2), (0, 9, 11, 3), (7, 10, 8, 4)])
_uv = me_cube_002.uv_layers.new(name='UVMap')
_uv.uv.foreach_set('vector', [0.5, 0.6, 0.7999, 0.6, 0.7999, 0.7999, 0.5, 0.7999, 0.7999, 0.6, 0.7999, 0.4, 0.9999, 0.4, 0.9999, 0.6, 0.5, 0.4, 0.2001, 0.4, 0.2001, 0.2001, 0.5, 0.2001, 0.2001, 0.4, 0.2001, 0.6, 8.963e-05, 0.6, 8.943e-05, 0.4, 0.5, 8.945e-05, 0.7999, 8.943e-05, 0.7999, 0.2001, 0.5, 0.2001, 0.5, 0.4, 0.7999, 0.4, 0.7999, 0.6, 0.5, 0.6, 0.2001, 0.6, 0.5, 0.6, 0.5, 0.7999, 0.2001, 0.7999, 0.7999, 0.4, 0.5, 0.4, 0.5, 0.2001, 0.7999, 0.2001, 0.2001, 8.948e-05, 0.5, 8.945e-05, 0.5, 0.2001, 0.2001, 0.2001, 0.2001, 0.4, 0.5, 0.4, 0.5, 0.6, 0.2001, 0.6])
me_cube_002.materials.append(mat_briques2)
me_cube_002.use_remesh_preserve_volume = False
me_cube_002.use_remesh_preserve_attributes = False
me_cube_002.use_mirror_vertex_groups = False
me_cube_002.update()
me_cube_003 = bpy.data.meshes.new('Cube.003')
me_cube_003.from_pydata([(-0.05, -0.15, -0.05), (0.05, -0.15, -0.05), (-0.05, -0.15, 0.05), (-0.05, 0.15, 0.05), (0.05, 0.15, 0.05), (0.05, -0.15, 0.05), (0.05, -0.00748, -0.05), (0.05, 0.15, 0.04019), (-0.05, -0.008934, -0.05), (-0.05, 0.15, 0.04028)], [], [(3, 4, 7, 9), (4, 5, 1, 6, 7), (5, 2, 0, 1), (5, 4, 3, 2), (2, 3, 9, 8, 0), (0, 8, 6, 1), (6, 8, 9, 7)])
_uv = me_cube_003.uv_layers.new(name='UVMap')
_uv.uv.foreach_set('vector', [0.9999, 0.4638, 0.8003, 0.5791, 0.7941, 0.5588, 0.9887, 0.4444, 0.8003, 0.5791, 0.2092, 0.5791, 0.2907, 0.3913, 0.5067, 0.4092, 0.7941, 0.5588, 0.2092, 0.5791, 8.808e-05, 0.3992, 0.2048, 0.2196, 0.2907, 0.3913, 0.2092, 0.5791, 0.8003, 0.5791, 0.8003, 0.7761, 0.2092, 0.7761, 0.2057, 8.808e-05, 0.8642, 0.002545, 0.8638, 0.02407, 0.5112, 0.2149, 0.2048, 0.2196, 0.2048, 0.2196, 0.5112, 0.2149, 0.5067, 0.4092, 0.2907, 0.3913, 0.5112, 0.2149, 0.8638, 0.02407, 0.7941, 0.5588, 0.5067, 0.4092])
me_cube_003.materials.append(mat_briques2)
me_cube_003.use_remesh_preserve_volume = False
me_cube_003.use_remesh_preserve_attributes = False
me_cube_003.use_mirror_vertex_groups = False
me_cube_003.update()
me_cube_004 = bpy.data.meshes.new('Cube.004')
me_cube_004.from_pydata([(-0.254, -0.15, -0.05), (-0.254, 0.15, -0.05), (0.05, 0.15, -0.05), (0.05, -0.15, -0.05), (-0.254, -0.15, 0.05), (-0.254, 0.15, 0.05), (0.05, 0.15, 0.05), (0.05, -0.15, 0.05)], [], [(4, 5, 1, 0), (5, 6, 2, 1), (6, 7, 3, 2), (7, 4, 0, 3), (0, 1, 2, 3), (7, 6, 5, 4)])
_uv = me_cube_004.uv_layers.new(name='UVMap')
_uv.uv.foreach_set('vector', [0.1238, 0.1238, 0.1238, 0.495, 7.865e-05, 0.495, 7.868e-05, 0.1238, 0.1238, 0.495, 0.5, 0.495, 0.5, 0.6187, 0.1238, 0.6187, 0.5, 0.495, 0.5, 0.1238, 0.6237, 0.1238, 0.6237, 0.495, 0.5, 0.1238, 0.1238, 0.1238, 0.1238, 7.872e-05, 0.5, 7.865e-05, 0.9999, 0.1238, 0.9999, 0.495, 0.6237, 0.495, 0.6237, 0.1238, 0.5, 0.1238, 0.5, 0.495, 0.1238, 0.495, 0.1238, 0.1238])
me_cube_004.materials.append(mat_briques2)
me_cube_004.use_remesh_preserve_volume = False
me_cube_004.use_remesh_preserve_attributes = False
me_cube_004.use_mirror_vertex_groups = False
me_cube_004.update()
me_cube_006 = bpy.data.meshes.new('Cube.006')
me_cube_006.from_pydata([(-0.2546, -0.15, -0.05), (0.05, -0.15, -0.05), (-0.2546, -0.15, 0.05), (0.05, -0.15, 0.05), (0.05, 0.02237, 0.05), (0.05, 0.02237, -0.05), (-0.2546, 0.02211, -0.05), (-0.2546, 0.02211, 0.05)], [], [(2, 7, 6, 0), (3, 2, 0, 1), (0, 6, 5, 1), (3, 4, 7, 2), (4, 3, 1, 5), (4, 5, 6, 7)])
_uv = me_cube_006.uv_layers.new(name='UVMap')
_uv.uv.foreach_set('vector', [0.1332, 0.1321, 0.1332, 0.34, 0.01241, 0.34, 0.01241, 0.1321, 0.5014, 0.1321, 0.1332, 0.1321, 0.1332, 0.01122, 0.5014, 0.01122, 0.9903, 0.1321, 0.9903, 0.34, 0.6222, 0.3403, 0.6222, 0.1321, 0.5014, 0.1321, 0.5014, 0.3403, 0.1332, 0.34, 0.1332, 0.1321, 0.5014, 0.3403, 0.5014, 0.1321, 0.6222, 0.1321, 0.6222, 0.3403, 0.5014, 0.3403, 0.6222, 0.3403, 0.9903, 0.34, 0.1332, 0.34])
me_cube_006.materials.append(mat_briques2)
me_cube_006.use_remesh_preserve_volume = False
me_cube_006.use_remesh_preserve_attributes = False
me_cube_006.use_mirror_vertex_groups = False
me_cube_006.update()
me_cube_000 = bpy.data.meshes.new('Cube.000')
me_cube_000.from_pydata([(-3.996, -3.988, -0.008164), (-3.996, 3.516, -0.008164), (3.996, 3.516, -0.008164), (3.996, -3.988, -0.008164), (-3.996, -3.988, 3.358), (-3.996, 3.516, 3.358), (3.996, 3.516, 3.358), (3.996, -3.988, 3.358)], [], [(4, 0, 1, 5), (6, 2, 3, 7), (7, 3, 0, 4), (0, 3, 2, 1), (1, 2, 6, 5)])
_uv = me_cube_000.uv_layers.new(name='UVMap')
_uv.uv.foreach_set('vector', [0.2461, 0.5211, 0.4739, 0.5211, 0.4739, 0.9943, 0.2461, 0.9943, 0.006091, 0.5211, 0.2339, 0.5211, 0.2339, 0.9943, 0.006091, 0.9943, 0.9939, 0.5097, 0.7661, 0.5097, 0.7661, 0.005676, 0.9939, 0.005676, 0.006091, 0.5097, 0.006091, 0.005676, 0.5139, 0.005676, 0.5139, 0.5097, 0.5261, 0.5097, 0.5261, 0.005676, 0.7539, 0.005676, 0.7539, 0.5097])
me_cube_000.materials.append(mat_studiotexture)
me_cube_000.use_remesh_preserve_volume = False
me_cube_000.use_remesh_preserve_attributes = False
me_cube_000.use_mirror_vertex_groups = False
me_cube_000.update()
me_plane = bpy.data.meshes.new('Plane')
me_plane.from_pydata([(-0.8758, -0.4654, -3.788), (1.124, -0.4654, -3.788), (-0.8758, 1.535, -3.788), (1.124, 1.535, -3.788)], [], [(0, 1, 3, 2)])
me_plane.materials.append(mat_lightgauche)
me_plane.use_remesh_preserve_volume = False
me_plane.use_remesh_preserve_attributes = False
me_plane.use_mirror_vertex_groups = False
me_plane.update()
me_plane_001 = bpy.data.meshes.new('Plane.001')
me_plane_001.from_pydata([(-0.5382, -0.2112, -7.623), (1.462, -0.2112, -7.623), (-0.5382, 1.789, -7.623), (1.462, 1.789, -7.623)], [], [(0, 1, 3, 2)])
me_plane_001.materials.append(mat_lightdroite_001)
me_plane_001.use_remesh_preserve_volume = False
me_plane_001.use_remesh_preserve_attributes = False
me_plane_001.use_mirror_vertex_groups = False
me_plane_001.update()
me_plane_002 = bpy.data.meshes.new('Plane.002')
me_plane_002.from_pydata([(-2.159, -0.3834, -8.133), (-0.1593, -0.3834, -8.133), (-2.159, 1.617, -8.133), (-0.1593, 1.617, -8.133)], [], [(0, 1, 3, 2)])
me_plane_002.materials.append(mat_lightdroite_002)
me_plane_002.use_remesh_preserve_volume = False
me_plane_002.use_remesh_preserve_attributes = False
me_plane_002.use_mirror_vertex_groups = False
me_plane_002.update()
me_plane_003 = bpy.data.meshes.new('Plane.003')
me_plane_003.from_pydata([(-0.9852, -0.6866, -4.442), (1.015, -0.6866, -4.442), (-0.9852, 1.313, -4.442), (1.015, 1.313, -4.442)], [], [(0, 1, 3, 2)])
me_plane_003.materials.append(mat_lightgauche_001)
me_plane_003.use_remesh_preserve_volume = False
me_plane_003.use_remesh_preserve_attributes = False
me_plane_003.use_mirror_vertex_groups = False
me_plane_003.update()
me_cube_005 = bpy.data.meshes.new('Cube.005')
me_cube_005.from_pydata([(-0.254, -0.15, -0.05), (-0.254, 0.15, -0.05), (0.05, 0.15, -0.05), (0.05, -0.15, -0.05), (-0.254, -0.15, 0.05), (-0.254, 0.15, 0.05), (0.05, 0.15, 0.05), (0.05, -0.15, 0.05)], [], [(4, 5, 1, 0), (5, 6, 2, 1), (6, 7, 3, 2), (7, 4, 0, 3), (0, 1, 2, 3), (7, 6, 5, 4)])
_uv = me_cube_005.uv_layers.new(name='UVMap')
_uv.uv.foreach_set('vector', [0.1238, 0.1238, 0.1238, 0.495, 7.865e-05, 0.495, 7.868e-05, 0.1238, 0.1238, 0.495, 0.5, 0.495, 0.5, 0.6187, 0.1238, 0.6187, 0.5, 0.495, 0.5, 0.1238, 0.6237, 0.1238, 0.6237, 0.495, 0.5, 0.1238, 0.1238, 0.1238, 0.1238, 7.872e-05, 0.5, 7.865e-05, 0.9999, 0.1238, 0.9999, 0.495, 0.6237, 0.495, 0.6237, 0.1238, 0.5, 0.1238, 0.5, 0.495, 0.1238, 0.495, 0.1238, 0.1238])
me_cube_005.materials.append(mat_briques2)
me_cube_005.use_remesh_preserve_volume = False
me_cube_005.use_remesh_preserve_attributes = False
me_cube_005.use_mirror_vertex_groups = False
me_cube_005.update()

# ---- objects
ob_pont_001 = bpy.data.objects.new('pont.001', me_cube_008)
ob_briquepivot = bpy.data.objects.new('briquePivot', None)
ob_pont = bpy.data.objects.new('pont', me_cube_001)
ob_brique = bpy.data.objects.new('brique', me_cube_002)
ob_dernierebrique1 = bpy.data.objects.new('DerniereBrique1', me_cube_003)
ob_brique2 = bpy.data.objects.new('brique2', me_cube_004)
ob_dernierebrique2 = bpy.data.objects.new('DerniereBrique2', me_cube_006)
ob_studio = bpy.data.objects.new('Studio', me_cube_000)
ob_plane = bpy.data.objects.new('Plane', me_plane)
ob_plane_001 = bpy.data.objects.new('Plane.001', me_plane_001)
ob_plane_002 = bpy.data.objects.new('Plane.002', me_plane_002)
ob_plane_003 = bpy.data.objects.new('Plane.003', me_plane_003)
ob_brique3 = bpy.data.objects.new('brique3', me_cube_005)

# ---- transforms, parenting, visibility, modifiers, constraints
ob_pont_001.location = (0.0, 1.624, -3.0)
ob_pont_001.lineart.crease_threshold = 0.0
_vg = ob_pont_001.vertex_groups.new(name='Amodif')
_m = ob_pont_001.modifiers.new('Mirror', 'MIRROR')
_m = ob_pont_001.modifiers.new('Displace', 'DISPLACE')
_m.vertex_group = 'Amodif'
_m.strength = 0.8
ob_briquepivot.location = (1.989, 1.08, -2.81)
ob_briquepivot.rotation_euler = (-0.05281, -0.0, 0.0)
ob_briquepivot.empty_image_offset = (0.0, 0.0)
ob_briquepivot.lineart.crease_threshold = 0.0
ob_pont.location = (0.0, 1.624, -3.0)
ob_pont.lineart.crease_threshold = 0.0
_vg = ob_pont.vertex_groups.new(name='Amodif')
_vg.add([0, 3, 4, 5, 6, 7, 8, 9, 10, 11, 12, 13, 14, 15, 16, 18, 22, 23, 24, 25, 26, 39, 40, 41, 42, 43, 44, 52, 53, 59, 60, 61, 62, 64, 65, 66, 67, 69, 70, 71, 72, 73, 74], 1.0, 'REPLACE')
_m = ob_pont.modifiers.new('Mirror', 'MIRROR')
_m = ob_pont.modifiers.new('Subsurf', 'SUBSURF')
_m.show_render = False
_m.uv_smooth = 'PRESERVE_CORNERS'
_m.quality = 2
_m.levels = 2
_m.show_only_control_edges = False
_m = ob_pont.modifiers.new('Displace', 'DISPLACE')
_m.vertex_group = 'Amodif'
_m.strength = 0.8
ob_brique.location = (1.989, 1.08, -2.934)
ob_brique.lineart.crease_threshold = 0.0
_m = ob_brique.modifiers.new('Mirror', 'MIRROR')
_m.mirror_object = ob_pont
_m = ob_brique.modifiers.new('Array', 'ARRAY')
_m.count = 40
_m.constant_offset_displace = (0.0, 0.0, 0.0)
_m.use_relative_offset = False
_m.use_object_offset = True
_m.offset_object = ob_briquepivot
ob_dernierebrique1.location = (1.989, 4.585, -0.8099)
ob_dernierebrique1.rotation_euler = (1.054, -0.0, 0.0)
ob_dernierebrique1.lineart.crease_threshold = 0.0
_m = ob_dernierebrique1.modifiers.new('Mirror', 'MIRROR')
_m.mirror_object = ob_pont
ob_brique2.location = (1.98, 4.286, 0.5842)
ob_brique2.lineart.crease_threshold = 0.0
_m = ob_brique2.modifiers.new('Mirror', 'MIRROR')
_m.mirror_object = ob_pont
_m = ob_brique2.modifiers.new('Array', 'ARRAY')
_m.count = 26
_m.constant_offset_displace = (0.0, 0.0, 0.0)
_m.relative_offset_displace = (0.0, -1.05, 0.0)
ob_dernierebrique2.location = (1.98, 4.602, 0.5842)
ob_dernierebrique2.lineart.crease_threshold = 0.0
_m = ob_dernierebrique2.modifiers.new('Mirror', 'MIRROR')
_m.mirror_object = ob_pont
ob_studio.location = (0.0, 0.0, -3.482)
ob_studio.scale = (2.564, 2.564, 2.564)
ob_studio.lineart.crease_threshold = 0.0
ob_plane.parent = ob_studio
ob_plane.matrix_parent_inverse = Matrix(((0.1192, 0.0, 0.0, 0.0), (0.0, 0.1192, 0.0, 0.0), (0.0, 0.0, 0.1192, 0.0), (0.0, 0.0, 0.0, 1.0)))
ob_plane.location = (0.0, -1.907e-06, -9.537e-07)
ob_plane.rotation_euler = (1.897, 5.822e-08, 0.7854)
ob_plane.scale = (8.389, 8.389, 8.389)
ob_plane.visible_camera = False
ob_plane.lineart.crease_threshold = 0.0
ob_plane_001.parent = ob_studio
ob_plane_001.matrix_parent_inverse = Matrix(((0.1192, 0.0, 0.0, 0.0), (0.0, 0.1192, 0.0, 0.0), (0.0, 0.0, 0.1192, 0.0), (0.0, 0.0, 0.0, 1.0)))
ob_plane_001.location = (-1.907e-06, 5.722e-06, -7.629e-06)
ob_plane_001.rotation_euler = (1.897, 4.752e-08, -0.7773)
ob_plane_001.scale = (4.524, 4.524, 4.524)
ob_plane_001.visible_camera = False
ob_plane_001.lineart.crease_threshold = 0.0
ob_plane_002.parent = ob_studio
ob_plane_002.matrix_parent_inverse = Matrix(((0.1192, 0.0, 0.0, 0.0), (0.0, 0.1192, 0.0, 0.0), (0.0, 0.0, 0.1192, 0.0), (0.0, 0.0, 0.0, 1.0)))
ob_plane_002.location = (1.144e-05, -1.335e-05, -3.815e-06)
ob_plane_002.rotation_euler = (1.897, -2.454e-08, -4.019)
ob_plane_002.scale = (4.524, 4.524, 4.524)
ob_plane_002.visible_camera = False
ob_plane_002.lineart.crease_threshold = 0.0
ob_plane_003.parent = ob_studio
ob_plane_003.matrix_parent_inverse = Matrix(((0.1192, 0.0, 0.0, 0.0), (0.0, 0.1192, 0.0, 0.0), (0.0, 0.0, 0.1192, 0.0), (0.0, 0.0, 0.0, 1.0)))
ob_plane_003.location = (-1.907e-06, -9.537e-06, -2.861e-06)
ob_plane_003.rotation_euler = (1.897, -1.482e-08, 3.974)
ob_plane_003.scale = (8.389, 8.389, 8.389)
ob_plane_003.visible_camera = False
ob_plane_003.lineart.crease_threshold = 0.0
ob_brique3.location = (1.98, -3.884, 0.5111)
ob_brique3.rotation_euler = (0.476, -0.0, 0.0)
ob_brique3.lineart.crease_threshold = 0.0
_m = ob_brique3.modifiers.new('Mirror', 'MIRROR')
_m.mirror_object = ob_pont
_m = ob_brique3.modifiers.new('Array', 'ARRAY')
_m.count = 4
_m.constant_offset_displace = (0.0, 0.0, 0.0)
_m.relative_offset_displace = (0.0, -1.05, 0.0)

# ---- collection membership
col_collection_1.objects.link(ob_pont_001)
col_collection_1.objects.link(ob_briquepivot)
col_collection_1.objects.link(ob_pont)
col_collection_1.objects.link(ob_brique)
col_collection_1.objects.link(ob_dernierebrique1)
col_collection_1.objects.link(ob_brique2)
col_collection_1.objects.link(ob_dernierebrique2)
col_collection_1.objects.link(ob_studio)
col_collection_1.objects.link(ob_plane)
col_collection_1.objects.link(ob_plane_001)
col_collection_1.objects.link(ob_plane_002)
col_collection_1.objects.link(ob_plane_003)
col_collection_1.objects.link(ob_brique3)

# ---- scene / render settings (as saved in the file)
scene.frame_start = 1; scene.frame_end = 250; scene.frame_set(1)
scene.render.engine = 'CYCLES'
scene.render.resolution_percentage = 50
scene.render.dither_intensity = 0.0
scene.cycles.use_denoising = False
scene.cycles.samples = 10
scene.cycles.sampling_pattern = 'TABULATED_SOBOL'
scene.cycles.light_sampling_threshold = 0.0
scene.cycles.use_adaptive_sampling = False
scene.cycles.use_light_tree = False
scene.cycles.blur_glossy = 0.0
scene.cycles.pixel_filter_type = 'GAUSSIAN'
scene.cycles.sample_clamp_indirect = 0.0
scene.view_settings.view_transform = 'Standard'
bpy.context.view_layer.update()

# ---- added for rendering (the .blend has no active camera): camera
cam_auto = bpy.data.cameras.new('AutoCamera')
cam_auto.lens = 50.0
cam_auto.sensor_width = 36.0
cam_auto.clip_end = 1000.0
ob_auto_camera = bpy.data.objects.new('AutoCamera', cam_auto)
scene.collection.objects.link(ob_auto_camera)
ob_auto_camera.location = (27.2101, -33.2569, 22.5815)
ob_auto_camera.rotation_euler = (1.09748, -7.21219e-08, 0.694738)
scene.camera = ob_auto_camera
bpy.context.view_layer.update()
